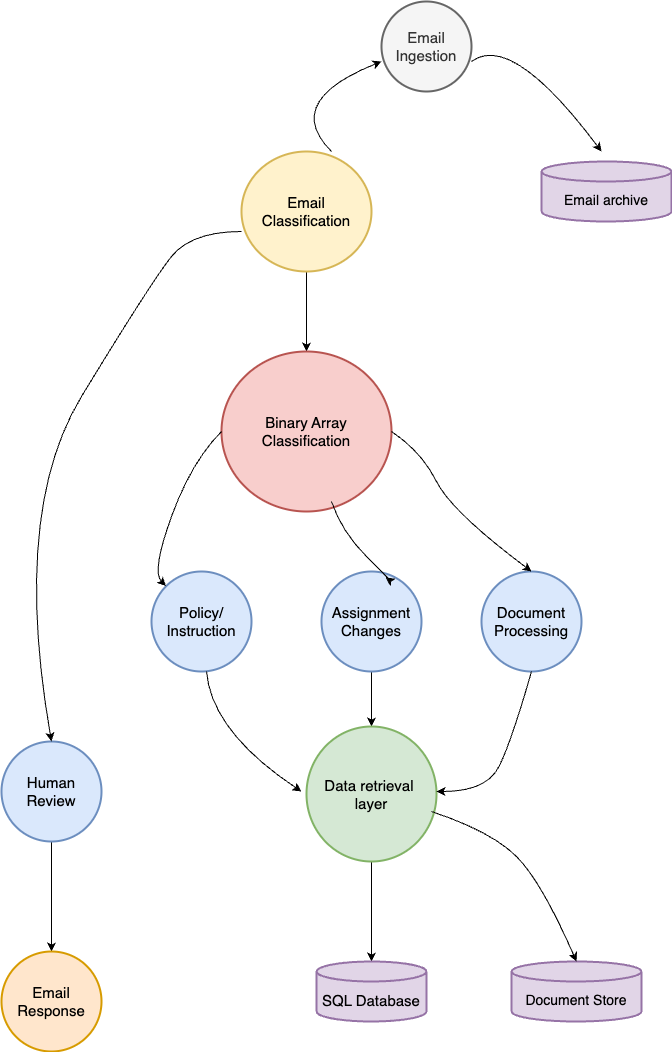

The diagram above was exported from draw.io. Its source (the exported page's mxGraphModel, read from the mxfile embedded in the PNG):
<mxGraphModel dx="3939" dy="1572" grid="1" gridSize="10" guides="1" tooltips="1" connect="1" arrows="1" fold="1" page="1" pageScale="1" pageWidth="1920" pageHeight="1200" math="0" shadow="0">
  <root>
    <mxCell id="0" />
    <mxCell id="1" parent="0" />
    <mxCell id="I0EdvaN7GVFzoOlZ6CbQ-4" value="&lt;font style=&quot;font-size: 15px;&quot;&gt;Email Ingestion&lt;/font&gt;" style="strokeWidth=2;html=1;shape=mxgraph.flowchart.start_2;whiteSpace=wrap;fillColor=#f5f5f5;fontColor=#333333;strokeColor=#666666;" vertex="1" parent="1">
      <mxGeometry x="830" y="40" width="90" height="90" as="geometry" />
    </mxCell>
    <mxCell id="I0EdvaN7GVFzoOlZ6CbQ-21" value="" style="edgeStyle=orthogonalEdgeStyle;rounded=0;orthogonalLoop=1;jettySize=auto;html=1;" edge="1" parent="1" source="I0EdvaN7GVFzoOlZ6CbQ-5" target="I0EdvaN7GVFzoOlZ6CbQ-6">
      <mxGeometry relative="1" as="geometry" />
    </mxCell>
    <mxCell id="I0EdvaN7GVFzoOlZ6CbQ-5" value="&lt;span style=&quot;font-size: 15px;&quot;&gt;Email Classification&lt;/span&gt;" style="strokeWidth=2;html=1;shape=mxgraph.flowchart.start_2;whiteSpace=wrap;fillColor=#fff2cc;strokeColor=#d6b656;" vertex="1" parent="1">
      <mxGeometry x="690" y="190" width="130" height="120" as="geometry" />
    </mxCell>
    <mxCell id="I0EdvaN7GVFzoOlZ6CbQ-6" value="&lt;span style=&quot;font-size: 15px;&quot;&gt;Binary Array Classification&lt;/span&gt;" style="strokeWidth=2;html=1;shape=mxgraph.flowchart.start_2;whiteSpace=wrap;fillColor=#f8cecc;strokeColor=#b85450;" vertex="1" parent="1">
      <mxGeometry x="670" y="390" width="170" height="160" as="geometry" />
    </mxCell>
    <mxCell id="I0EdvaN7GVFzoOlZ6CbQ-7" value="&lt;span style=&quot;font-size: 15px;&quot;&gt;Policy/&lt;/span&gt;&lt;div&gt;&lt;span style=&quot;font-size: 15px;&quot;&gt;Instruction&lt;/span&gt;&lt;/div&gt;" style="strokeWidth=2;html=1;shape=mxgraph.flowchart.start_2;whiteSpace=wrap;fillColor=#dae8fc;strokeColor=#6c8ebf;" vertex="1" parent="1">
      <mxGeometry x="600" y="610" width="100" height="100" as="geometry" />
    </mxCell>
    <mxCell id="I0EdvaN7GVFzoOlZ6CbQ-25" value="" style="edgeStyle=orthogonalEdgeStyle;rounded=0;orthogonalLoop=1;jettySize=auto;html=1;" edge="1" parent="1" source="I0EdvaN7GVFzoOlZ6CbQ-8" target="I0EdvaN7GVFzoOlZ6CbQ-11">
      <mxGeometry relative="1" as="geometry" />
    </mxCell>
    <mxCell id="I0EdvaN7GVFzoOlZ6CbQ-8" value="&lt;span style=&quot;font-size: 15px;&quot;&gt;Assignment&lt;/span&gt;&lt;div&gt;&lt;span style=&quot;font-size: 15px;&quot;&gt;Changes&lt;/span&gt;&lt;/div&gt;" style="strokeWidth=2;html=1;shape=mxgraph.flowchart.start_2;whiteSpace=wrap;fillColor=#dae8fc;strokeColor=#6c8ebf;" vertex="1" parent="1">
      <mxGeometry x="770" y="610" width="100" height="100" as="geometry" />
    </mxCell>
    <mxCell id="I0EdvaN7GVFzoOlZ6CbQ-9" value="&lt;span style=&quot;font-size: 15px;&quot;&gt;Document&lt;/span&gt;&lt;div&gt;&lt;span style=&quot;font-size: 15px;&quot;&gt;Processing&lt;/span&gt;&lt;/div&gt;" style="strokeWidth=2;html=1;shape=mxgraph.flowchart.start_2;whiteSpace=wrap;fillColor=#dae8fc;strokeColor=#6c8ebf;" vertex="1" parent="1">
      <mxGeometry x="930" y="610" width="100" height="100" as="geometry" />
    </mxCell>
    <mxCell id="I0EdvaN7GVFzoOlZ6CbQ-27" value="" style="edgeStyle=orthogonalEdgeStyle;rounded=0;orthogonalLoop=1;jettySize=auto;html=1;" edge="1" parent="1" source="I0EdvaN7GVFzoOlZ6CbQ-10" target="I0EdvaN7GVFzoOlZ6CbQ-14">
      <mxGeometry relative="1" as="geometry" />
    </mxCell>
    <mxCell id="I0EdvaN7GVFzoOlZ6CbQ-10" value="&lt;span style=&quot;font-size: 15px;&quot;&gt;Human Review&lt;/span&gt;" style="strokeWidth=2;html=1;shape=mxgraph.flowchart.start_2;whiteSpace=wrap;fillColor=#dae8fc;strokeColor=#6c8ebf;" vertex="1" parent="1">
      <mxGeometry x="450" y="780" width="100" height="100" as="geometry" />
    </mxCell>
    <mxCell id="I0EdvaN7GVFzoOlZ6CbQ-28" value="" style="edgeStyle=orthogonalEdgeStyle;rounded=0;orthogonalLoop=1;jettySize=auto;html=1;" edge="1" parent="1" source="I0EdvaN7GVFzoOlZ6CbQ-11" target="I0EdvaN7GVFzoOlZ6CbQ-12">
      <mxGeometry relative="1" as="geometry" />
    </mxCell>
    <mxCell id="I0EdvaN7GVFzoOlZ6CbQ-11" value="&lt;span style=&quot;font-size: 15px;&quot;&gt;Data retrieval&amp;nbsp;&lt;/span&gt;&lt;div&gt;&lt;span style=&quot;font-size: 15px;&quot;&gt;layer&lt;/span&gt;&lt;/div&gt;" style="strokeWidth=2;html=1;shape=mxgraph.flowchart.start_2;whiteSpace=wrap;fillColor=#d5e8d4;strokeColor=#82b366;" vertex="1" parent="1">
      <mxGeometry x="755" y="765" width="130" height="135" as="geometry" />
    </mxCell>
    <mxCell id="I0EdvaN7GVFzoOlZ6CbQ-12" value="&lt;div style=&quot;font-size: 15px;&quot;&gt;&lt;font style=&quot;font-size: 15px;&quot;&gt;&lt;br&gt;&lt;/font&gt;&lt;/div&gt;&lt;font style=&quot;font-size: 15px;&quot;&gt;SQL Database&lt;/font&gt;" style="strokeWidth=2;html=1;shape=mxgraph.flowchart.database;whiteSpace=wrap;fillColor=#e1d5e7;strokeColor=#9673a6;" vertex="1" parent="1">
      <mxGeometry x="765" y="1000" width="110" height="60" as="geometry" />
    </mxCell>
    <mxCell id="I0EdvaN7GVFzoOlZ6CbQ-13" value="&lt;div style=&quot;font-size: 14px;&quot;&gt;&lt;br&gt;&lt;/div&gt;&lt;div style=&quot;font-size: 14px;&quot;&gt;Email archive&lt;/div&gt;" style="strokeWidth=2;html=1;shape=mxgraph.flowchart.database;whiteSpace=wrap;fillColor=#e1d5e7;strokeColor=#9673a6;" vertex="1" parent="1">
      <mxGeometry x="990" y="200" width="130" height="60" as="geometry" />
    </mxCell>
    <mxCell id="I0EdvaN7GVFzoOlZ6CbQ-14" value="&lt;span style=&quot;font-size: 15px;&quot;&gt;Email Response&lt;/span&gt;" style="strokeWidth=2;html=1;shape=mxgraph.flowchart.start_2;whiteSpace=wrap;fillColor=#ffe6cc;strokeColor=#d79b00;" vertex="1" parent="1">
      <mxGeometry x="450" y="990" width="100" height="100" as="geometry" />
    </mxCell>
    <mxCell id="I0EdvaN7GVFzoOlZ6CbQ-15" value="&lt;div style=&quot;font-size: 14px;&quot;&gt;&lt;font style=&quot;font-size: 14px;&quot;&gt;&lt;br&gt;&lt;/font&gt;&lt;/div&gt;&lt;font style=&quot;font-size: 14px;&quot;&gt;Document Store&lt;/font&gt;" style="strokeWidth=2;html=1;shape=mxgraph.flowchart.database;whiteSpace=wrap;fillColor=#e1d5e7;strokeColor=#9673a6;" vertex="1" parent="1">
      <mxGeometry x="960" y="1000" width="130" height="60" as="geometry" />
    </mxCell>
    <mxCell id="I0EdvaN7GVFzoOlZ6CbQ-19" value="" style="curved=1;endArrow=classic;html=1;rounded=0;entryX=0;entryY=0.667;entryDx=0;entryDy=0;entryPerimeter=0;" edge="1" parent="1" source="I0EdvaN7GVFzoOlZ6CbQ-5" target="I0EdvaN7GVFzoOlZ6CbQ-4">
      <mxGeometry width="50" height="50" relative="1" as="geometry">
        <mxPoint x="730" y="190" as="sourcePoint" />
        <mxPoint x="780" y="140" as="targetPoint" />
        <Array as="points">
          <mxPoint x="780" y="190" />
          <mxPoint x="730" y="140" />
        </Array>
      </mxGeometry>
    </mxCell>
    <mxCell id="I0EdvaN7GVFzoOlZ6CbQ-20" value="" style="curved=1;endArrow=classic;html=1;rounded=0;" edge="1" parent="1">
      <mxGeometry width="50" height="50" relative="1" as="geometry">
        <mxPoint x="920" y="100" as="sourcePoint" />
        <mxPoint x="1050" y="190" as="targetPoint" />
        <Array as="points">
          <mxPoint x="960" y="70" />
        </Array>
      </mxGeometry>
    </mxCell>
    <mxCell id="I0EdvaN7GVFzoOlZ6CbQ-26" value="" style="curved=1;endArrow=classic;html=1;rounded=0;exitX=0.5;exitY=0;exitDx=0;exitDy=0;exitPerimeter=0;entryX=0.5;entryY=0;entryDx=0;entryDy=0;entryPerimeter=0;" edge="1" parent="1" target="I0EdvaN7GVFzoOlZ6CbQ-10">
      <mxGeometry width="50" height="50" relative="1" as="geometry">
        <mxPoint x="690" y="270" as="sourcePoint" />
        <mxPoint x="640" y="320" as="targetPoint" />
        <Array as="points">
          <mxPoint x="640" y="270" />
          <mxPoint x="600" y="320" />
          <mxPoint x="460" y="550" />
        </Array>
      </mxGeometry>
    </mxCell>
    <mxCell id="I0EdvaN7GVFzoOlZ6CbQ-29" value="" style="curved=1;endArrow=classic;html=1;rounded=0;exitX=0.5;exitY=0;exitDx=0;exitDy=0;exitPerimeter=0;entryX=0.5;entryY=0;entryDx=0;entryDy=0;entryPerimeter=0;" edge="1" parent="1" target="I0EdvaN7GVFzoOlZ6CbQ-15">
      <mxGeometry width="50" height="50" relative="1" as="geometry">
        <mxPoint x="880" y="850" as="sourcePoint" />
        <mxPoint x="1020" y="990" as="targetPoint" />
        <Array as="points">
          <mxPoint x="940" y="870" />
          <mxPoint x="990" y="920" />
        </Array>
      </mxGeometry>
    </mxCell>
    <mxCell id="I0EdvaN7GVFzoOlZ6CbQ-30" value="" style="curved=1;endArrow=classic;html=1;rounded=0;entryX=0.5;entryY=1;entryDx=0;entryDy=0;entryPerimeter=0;exitX=0.5;exitY=1;exitDx=0;exitDy=0;exitPerimeter=0;" edge="1" parent="1" source="I0EdvaN7GVFzoOlZ6CbQ-9">
      <mxGeometry width="50" height="50" relative="1" as="geometry">
        <mxPoint x="935" y="780" as="sourcePoint" />
        <mxPoint x="885" y="830" as="targetPoint" />
        <Array as="points">
          <mxPoint x="960" y="780" />
          <mxPoint x="935" y="830" />
        </Array>
      </mxGeometry>
    </mxCell>
    <mxCell id="I0EdvaN7GVFzoOlZ6CbQ-31" value="" style="curved=1;endArrow=classic;html=1;rounded=0;entryX=0.5;entryY=1;entryDx=0;entryDy=0;entryPerimeter=0;" edge="1" parent="1">
      <mxGeometry width="50" height="50" relative="1" as="geometry">
        <mxPoint x="655" y="710" as="sourcePoint" />
        <mxPoint x="750" y="830" as="targetPoint" />
        <Array as="points">
          <mxPoint x="660" y="770" />
        </Array>
      </mxGeometry>
    </mxCell>
    <mxCell id="I0EdvaN7GVFzoOlZ6CbQ-36" value="" style="curved=1;endArrow=classic;html=1;rounded=0;exitX=0.64;exitY=0.06;exitDx=0;exitDy=0;exitPerimeter=0;entryX=0.64;entryY=0.06;entryDx=0;entryDy=0;entryPerimeter=0;" edge="1" parent="1" target="I0EdvaN7GVFzoOlZ6CbQ-8">
      <mxGeometry width="50" height="50" relative="1" as="geometry">
        <mxPoint x="780" y="540" as="sourcePoint" />
        <mxPoint x="830" y="600" as="targetPoint" />
        <Array as="points">
          <mxPoint x="790" y="570" />
          <mxPoint x="840" y="620" />
        </Array>
      </mxGeometry>
    </mxCell>
    <mxCell id="I0EdvaN7GVFzoOlZ6CbQ-37" value="" style="curved=1;endArrow=classic;html=1;rounded=0;exitX=0.64;exitY=0.06;exitDx=0;exitDy=0;exitPerimeter=0;entryX=0.5;entryY=0;entryDx=0;entryDy=0;entryPerimeter=0;" edge="1" parent="1" target="I0EdvaN7GVFzoOlZ6CbQ-9">
      <mxGeometry width="50" height="50" relative="1" as="geometry">
        <mxPoint x="840" y="470" as="sourcePoint" />
        <mxPoint x="860" y="590" as="targetPoint" />
        <Array as="points">
          <mxPoint x="870" y="490" />
          <mxPoint x="900" y="550" />
        </Array>
      </mxGeometry>
    </mxCell>
    <mxCell id="I0EdvaN7GVFzoOlZ6CbQ-38" value="" style="curved=1;endArrow=classic;html=1;rounded=0;entryX=0.145;entryY=0.145;entryDx=0;entryDy=0;entryPerimeter=0;" edge="1" parent="1" target="I0EdvaN7GVFzoOlZ6CbQ-7">
      <mxGeometry width="50" height="50" relative="1" as="geometry">
        <mxPoint x="670" y="470" as="sourcePoint" />
        <mxPoint x="600" y="630" as="targetPoint" />
        <Array as="points">
          <mxPoint x="640" y="500" />
          <mxPoint x="600" y="610" />
        </Array>
      </mxGeometry>
    </mxCell>
  </root>
</mxGraphModel>